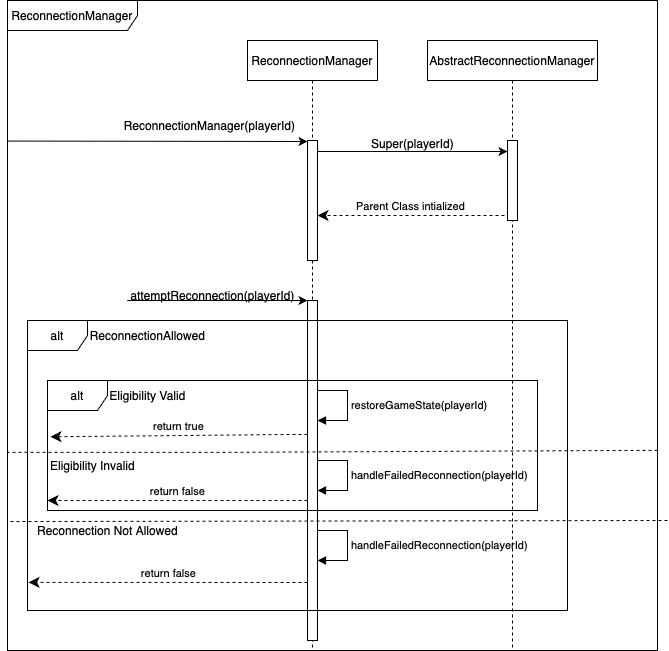

The diagram above was exported from draw.io. Its source (the exported page's mxGraphModel, read from the mxfile embedded in the PNG):
<mxGraphModel dx="984" dy="666" grid="1" gridSize="10" guides="1" tooltips="1" connect="1" arrows="1" fold="1" page="1" pageScale="1" pageWidth="850" pageHeight="1100" background="#FFFFFF" math="0" shadow="0">
  <root>
    <mxCell id="0" />
    <mxCell id="1" parent="0" />
    <mxCell id="mLrjVeq1i-4mzahtielU-8" value="ReconnectionManager" style="shape=umlFrame;whiteSpace=wrap;html=1;pointerEvents=0;width=130;height=30;" vertex="1" parent="1">
      <mxGeometry x="200" y="20" width="650" height="650" as="geometry" />
    </mxCell>
    <mxCell id="mLrjVeq1i-4mzahtielU-9" value="ReconnectionManager" style="shape=umlLifeline;perimeter=lifelinePerimeter;whiteSpace=wrap;html=1;container=1;dropTarget=0;collapsible=0;recursiveResize=0;outlineConnect=0;portConstraint=eastwest;newEdgeStyle={&quot;curved&quot;:0,&quot;rounded&quot;:0};" vertex="1" parent="1">
      <mxGeometry x="440" y="60" width="130" height="610" as="geometry" />
    </mxCell>
    <mxCell id="mLrjVeq1i-4mzahtielU-7" value="" style="html=1;points=[[0,0,0,0,5],[0,1,0,0,-5],[1,0,0,0,5],[1,1,0,0,-5]];perimeter=orthogonalPerimeter;outlineConnect=0;targetShapes=umlLifeline;portConstraint=eastwest;newEdgeStyle={&quot;curved&quot;:0,&quot;rounded&quot;:0};" vertex="1" parent="mLrjVeq1i-4mzahtielU-9">
      <mxGeometry x="60" y="260" width="10" height="340" as="geometry" />
    </mxCell>
    <mxCell id="mLrjVeq1i-4mzahtielU-37" value="" style="html=1;points=[[0,0,0,0,5],[0,1,0,0,-5],[1,0,0,0,5],[1,1,0,0,-5]];perimeter=orthogonalPerimeter;outlineConnect=0;targetShapes=umlLifeline;portConstraint=eastwest;newEdgeStyle={&quot;curved&quot;:0,&quot;rounded&quot;:0};" vertex="1" parent="mLrjVeq1i-4mzahtielU-9">
      <mxGeometry x="60" y="100" width="10" height="120" as="geometry" />
    </mxCell>
    <mxCell id="mLrjVeq1i-4mzahtielU-11" value="" style="endArrow=classic;html=1;rounded=0;" edge="1" parent="1">
      <mxGeometry width="50" height="50" relative="1" as="geometry">
        <mxPoint x="319.66666666666674" y="320" as="sourcePoint" />
        <mxPoint x="500" y="320" as="targetPoint" />
      </mxGeometry>
    </mxCell>
    <mxCell id="mLrjVeq1i-4mzahtielU-12" value="attemptReconnection(playerId)" style="text;html=1;align=center;verticalAlign=middle;resizable=0;points=[];autosize=1;strokeColor=none;fillColor=none;" vertex="1" parent="1">
      <mxGeometry x="310" y="300" width="190" height="30" as="geometry" />
    </mxCell>
    <mxCell id="mLrjVeq1i-4mzahtielU-15" value="alt" style="shape=umlFrame;whiteSpace=wrap;html=1;pointerEvents=0;" vertex="1" parent="1">
      <mxGeometry x="220" y="340" width="540" height="290" as="geometry" />
    </mxCell>
    <mxCell id="mLrjVeq1i-4mzahtielU-16" value="ReconnectionAllowed" style="text;html=1;align=center;verticalAlign=middle;resizable=0;points=[];autosize=1;strokeColor=none;fillColor=none;" vertex="1" parent="1">
      <mxGeometry x="270" y="340" width="140" height="30" as="geometry" />
    </mxCell>
    <mxCell id="mLrjVeq1i-4mzahtielU-18" value="alt" style="shape=umlFrame;whiteSpace=wrap;html=1;pointerEvents=0;" vertex="1" parent="1">
      <mxGeometry x="240" y="400" width="490" height="130" as="geometry" />
    </mxCell>
    <mxCell id="mLrjVeq1i-4mzahtielU-20" value="Eligibility Valid" style="text;html=1;align=center;verticalAlign=middle;resizable=0;points=[];autosize=1;strokeColor=none;fillColor=none;" vertex="1" parent="1">
      <mxGeometry x="290" y="400" width="100" height="30" as="geometry" />
    </mxCell>
    <mxCell id="mLrjVeq1i-4mzahtielU-21" value="restoreGameState(playerId)" style="html=1;align=left;spacingLeft=2;endArrow=block;rounded=0;edgeStyle=orthogonalEdgeStyle;curved=0;rounded=0;" edge="1" parent="1">
      <mxGeometry relative="1" as="geometry">
        <mxPoint x="510" y="410" as="sourcePoint" />
        <Array as="points">
          <mxPoint x="540" y="410" />
          <mxPoint x="540" y="440" />
        </Array>
        <mxPoint x="510" y="440" as="targetPoint" />
        <mxPoint as="offset" />
      </mxGeometry>
    </mxCell>
    <mxCell id="mLrjVeq1i-4mzahtielU-23" value="return true" style="html=1;verticalAlign=bottom;endArrow=classic;dashed=1;endSize=8;curved=0;rounded=0;endFill=1;entryX=0.006;entryY=0.433;entryDx=0;entryDy=0;entryPerimeter=0;" edge="1" parent="1" target="mLrjVeq1i-4mzahtielU-18">
      <mxGeometry relative="1" as="geometry">
        <mxPoint x="500" y="454" as="sourcePoint" />
        <mxPoint x="250" y="440" as="targetPoint" />
        <Array as="points">
          <mxPoint x="480" y="454" />
        </Array>
      </mxGeometry>
    </mxCell>
    <mxCell id="mLrjVeq1i-4mzahtielU-25" value="Eligibility Invalid" style="text;html=1;align=center;verticalAlign=middle;resizable=0;points=[];autosize=1;strokeColor=none;fillColor=none;" vertex="1" parent="1">
      <mxGeometry x="230" y="470" width="110" height="30" as="geometry" />
    </mxCell>
    <mxCell id="mLrjVeq1i-4mzahtielU-26" value="handleFailedReconnection(playerId)" style="html=1;align=left;spacingLeft=2;endArrow=block;rounded=0;edgeStyle=orthogonalEdgeStyle;curved=0;rounded=0;" edge="1" parent="1">
      <mxGeometry relative="1" as="geometry">
        <mxPoint x="510" y="480" as="sourcePoint" />
        <Array as="points">
          <mxPoint x="540" y="480" />
          <mxPoint x="540" y="510" />
        </Array>
        <mxPoint x="510" y="510" as="targetPoint" />
        <mxPoint as="offset" />
      </mxGeometry>
    </mxCell>
    <mxCell id="mLrjVeq1i-4mzahtielU-27" value="Reconnection Not Allowed" style="text;html=1;align=center;verticalAlign=middle;resizable=0;points=[];autosize=1;strokeColor=none;fillColor=none;" vertex="1" parent="1">
      <mxGeometry x="220" y="535" width="160" height="30" as="geometry" />
    </mxCell>
    <mxCell id="mLrjVeq1i-4mzahtielU-28" value="" style="html=1;verticalAlign=bottom;endArrow=none;dashed=1;endSize=8;curved=0;rounded=0;entryX=0;entryY=0.773;entryDx=0;entryDy=0;entryPerimeter=0;endFill=1;startFill=0;exitX=1;exitY=0.642;exitDx=0;exitDy=0;exitPerimeter=0;" edge="1" parent="1">
      <mxGeometry relative="1" as="geometry">
        <mxPoint x="860" y="540" as="sourcePoint" />
        <mxPoint x="200" y="541.04" as="targetPoint" />
      </mxGeometry>
    </mxCell>
    <mxCell id="mLrjVeq1i-4mzahtielU-29" value="" style="html=1;verticalAlign=bottom;endArrow=none;dashed=1;endSize=8;curved=0;rounded=0;entryX=-0.002;entryY=0.679;entryDx=0;entryDy=0;entryPerimeter=0;endFill=1;startFill=0;exitX=1;exitY=0.642;exitDx=0;exitDy=0;exitPerimeter=0;" edge="1" parent="1">
      <mxGeometry relative="1" as="geometry">
        <mxPoint x="850" y="469.84" as="sourcePoint" />
        <mxPoint x="200.00000000000006" y="471.84000000000003" as="targetPoint" />
        <Array as="points">
          <mxPoint x="420" y="471.84" />
        </Array>
      </mxGeometry>
    </mxCell>
    <mxCell id="mLrjVeq1i-4mzahtielU-31" value="handleFailedReconnection(playerId)" style="html=1;align=left;spacingLeft=2;endArrow=block;rounded=0;edgeStyle=orthogonalEdgeStyle;curved=0;rounded=0;" edge="1" parent="1">
      <mxGeometry relative="1" as="geometry">
        <mxPoint x="510" y="550" as="sourcePoint" />
        <Array as="points">
          <mxPoint x="540" y="550" />
          <mxPoint x="540" y="580" />
        </Array>
        <mxPoint x="510" y="580" as="targetPoint" />
        <mxPoint as="offset" />
      </mxGeometry>
    </mxCell>
    <mxCell id="mLrjVeq1i-4mzahtielU-32" value="return false" style="html=1;verticalAlign=bottom;endArrow=classic;dashed=1;endSize=8;curved=0;rounded=0;endFill=1;entryX=0.002;entryY=0.903;entryDx=0;entryDy=0;entryPerimeter=0;" edge="1" parent="1" target="mLrjVeq1i-4mzahtielU-15">
      <mxGeometry x="-0.0033" relative="1" as="geometry">
        <mxPoint x="500" y="602" as="sourcePoint" />
        <mxPoint x="243" y="600" as="targetPoint" />
        <Array as="points">
          <mxPoint x="480" y="602" />
        </Array>
        <mxPoint as="offset" />
      </mxGeometry>
    </mxCell>
    <mxCell id="mLrjVeq1i-4mzahtielU-33" value="return false" style="html=1;verticalAlign=bottom;endArrow=classic;dashed=1;endSize=8;curved=0;rounded=0;endFill=1;" edge="1" parent="1">
      <mxGeometry x="-0.0033" relative="1" as="geometry">
        <mxPoint x="500" y="520" as="sourcePoint" />
        <mxPoint x="240" y="520" as="targetPoint" />
        <Array as="points">
          <mxPoint x="480" y="520" />
        </Array>
        <mxPoint as="offset" />
      </mxGeometry>
    </mxCell>
    <mxCell id="mLrjVeq1i-4mzahtielU-34" value="ReconnectionManager(playerId)" style="text;html=1;align=center;verticalAlign=middle;resizable=0;points=[];autosize=1;strokeColor=none;fillColor=none;" vertex="1" parent="1">
      <mxGeometry x="307" y="130" width="190" height="30" as="geometry" />
    </mxCell>
    <mxCell id="mLrjVeq1i-4mzahtielU-36" value="" style="endArrow=classic;html=1;rounded=0;entryX=1;entryY=-0.1;entryDx=0;entryDy=0;entryPerimeter=0;exitX=0;exitY=0.222;exitDx=0;exitDy=0;exitPerimeter=0;" edge="1" parent="1">
      <mxGeometry width="50" height="50" relative="1" as="geometry">
        <mxPoint x="200" y="160.55999999999995" as="sourcePoint" />
        <mxPoint x="500" y="161" as="targetPoint" />
      </mxGeometry>
    </mxCell>
    <mxCell id="mLrjVeq1i-4mzahtielU-38" value="AbstractReconnectionManager" style="shape=umlLifeline;perimeter=lifelinePerimeter;whiteSpace=wrap;html=1;container=1;dropTarget=0;collapsible=0;recursiveResize=0;outlineConnect=0;portConstraint=eastwest;newEdgeStyle={&quot;curved&quot;:0,&quot;rounded&quot;:0};" vertex="1" parent="1">
      <mxGeometry x="620" y="60" width="170" height="610" as="geometry" />
    </mxCell>
    <mxCell id="mLrjVeq1i-4mzahtielU-39" value="" style="html=1;points=[[0,0,0,0,5],[0,1,0,0,-5],[1,0,0,0,5],[1,1,0,0,-5]];perimeter=orthogonalPerimeter;outlineConnect=0;targetShapes=umlLifeline;portConstraint=eastwest;newEdgeStyle={&quot;curved&quot;:0,&quot;rounded&quot;:0};" vertex="1" parent="mLrjVeq1i-4mzahtielU-38">
      <mxGeometry x="80" y="100" width="10" height="80" as="geometry" />
    </mxCell>
    <mxCell id="mLrjVeq1i-4mzahtielU-40" value="Parent Class intialized" style="html=1;verticalAlign=bottom;endArrow=classic;dashed=1;endSize=8;curved=0;rounded=0;endFill=1;" edge="1" parent="1">
      <mxGeometry relative="1" as="geometry">
        <mxPoint x="697" y="235" as="sourcePoint" />
        <mxPoint x="510" y="235" as="targetPoint" />
        <Array as="points">
          <mxPoint x="677" y="235" />
          <mxPoint x="560" y="235" />
        </Array>
      </mxGeometry>
    </mxCell>
    <mxCell id="mLrjVeq1i-4mzahtielU-45" value="" style="endArrow=classic;html=1;rounded=0;entryX=1;entryY=-0.1;entryDx=0;entryDy=0;entryPerimeter=0;" edge="1" parent="1">
      <mxGeometry width="50" height="50" relative="1" as="geometry">
        <mxPoint x="510" y="171" as="sourcePoint" />
        <mxPoint x="700" y="171" as="targetPoint" />
      </mxGeometry>
    </mxCell>
    <mxCell id="mLrjVeq1i-4mzahtielU-46" value="Super(playerId)" style="text;html=1;align=center;verticalAlign=middle;resizable=0;points=[];autosize=1;strokeColor=none;fillColor=none;" vertex="1" parent="1">
      <mxGeometry x="550" y="148" width="110" height="30" as="geometry" />
    </mxCell>
  </root>
</mxGraphModel>